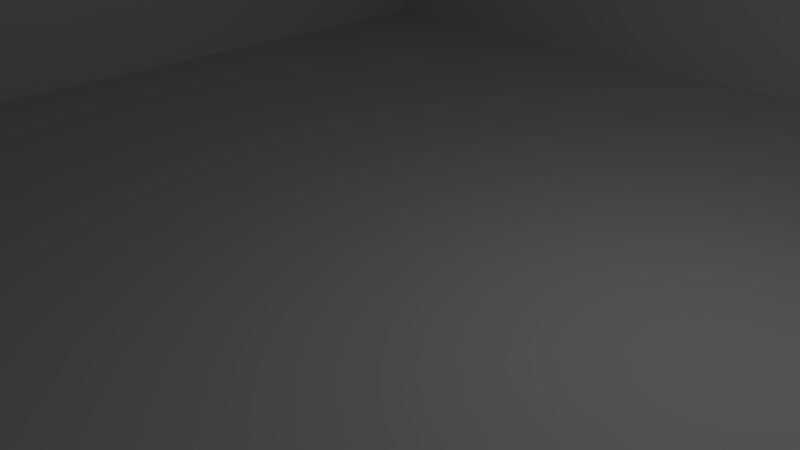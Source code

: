# Source: house_inside.blend  (saved by Blender 2.72.0; exported with 4.5.12 LTS)
import bpy
from mathutils import Matrix  # noqa: F401  (used for matrix-valued properties, if any)

bpy.ops.wm.read_factory_settings(use_empty=True)
scene = bpy.context.scene
scene.name = 'Scene'

# ---- collections
col_collection_1 = bpy.data.collections.new('Collection 1'); scene.collection.children.link(col_collection_1)

# ---- materials (node trees are filled in below, after node groups)
mat_material_001 = bpy.data.materials.new('Material.001')
mat_material_001.alpha_threshold = 0.0
mat_material_001.use_transparent_shadow = False
mat_material_001.roughness = 0.5

# ---- material node trees

# ---- world
world_world = bpy.data.worlds.new('World'); scene.world = world_world
world_world.color = (0.05088, 0.05088, 0.05088)
world_world.use_sun_shadow = False
world_world.sun_shadow_jitter_overblur = 0.0
world_world.cycles.sampling_method = 'MANUAL'
world_world.cycles.sample_map_resolution = 256

# ---- cameras
cam_camera = bpy.data.cameras.new('Camera')
cam_camera.clip_end = 100.0
cam_camera.lens = 35.0
cam_camera.sensor_width = 32.0
cam_camera.sensor_height = 18.0
cam_camera.ortho_scale = 7.314
cam_camera.dof.focus_distance = 0.0
cam_camera.dof.aperture_fstop = 128.0

# ---- lights
light_lamp = bpy.data.lights.new('Lamp', 'POINT')
light_lamp.transmission_factor = 0.0
light_lamp.cutoff_distance = 30.0
light_lamp.energy = 100.0
light_lamp.shadow_buffer_clip_start = 1.001
light_lamp.shadow_soft_size = 0.1
light_lamp.shadow_maximum_resolution = 0.006
light_lamp.use_absolute_resolution = True
light_lamp.cycles.use_multiple_importance_sampling = False

# ---- meshes
me_plane = bpy.data.meshes.new('Plane')
me_plane.from_pydata([(10.0, -10.0, -0.0949), (10.0, 10.0, -0.0949), (-10.0, 10.0, -0.0949), (-10.0, -10.0, -0.0949), (-10.0, -10.0, 19.91), (-10.0, 10.0, 19.91), (10.0, 10.0, 19.91), (10.0, -10.0, 19.91)], [], [(3, 2, 5), (2, 1, 6), (1, 0, 7), (0, 3, 4), (0, 1, 2), (4, 5, 6), (4, 3, 5), (5, 2, 6), (6, 1, 7), (7, 0, 4), (3, 0, 2), (7, 4, 6)])
_uv = me_plane.uv_layers.new(name='UVMap')
_uv.uv.foreach_set('vector', [0.7351, 0.0179, 0.9801, 0.0179, 0.9801, 0.2639, 0.0179, 0.0179, 0.2668, 0.0179, 0.2668, 0.2639, 0.2668, 0.0179, 0.501, 0.0179, 0.501, 0.2639, 0.501, 0.0179, 0.7351, 0.0179, 0.7351, 0.2639, 0.5476, 0.3095, 0.5476, 0.5476, 0.3095, 0.5476, 0.2619, 0.3095, 0.2619, 0.5476, 0.02381, 0.5476, 0.7351, 0.2639, 0.7351, 0.0179, 0.9801, 0.2639, 0.0179, 0.2639, 0.0179, 0.0179, 0.2668, 0.2639, 0.2668, 0.2639, 0.2668, 0.0179, 0.501, 0.2639, 0.501, 0.2639, 0.501, 0.0179, 0.7351, 0.2639, 0.3095, 0.3095, 0.5476, 0.3095, 0.3095, 0.5476, 0.02381, 0.3095, 0.2619, 0.3095, 0.02381, 0.5476])
me_plane.materials.append(mat_material_001)
me_plane.use_remesh_preserve_volume = False
me_plane.use_remesh_preserve_attributes = False
me_plane.use_mirror_vertex_groups = False
me_plane.update()

# ---- objects
ob_plane = bpy.data.objects.new('Plane', me_plane)
ob_lamp = bpy.data.objects.new('Lamp', light_lamp)
ob_camera = bpy.data.objects.new('Camera', cam_camera)

# ---- transforms, parenting, visibility, modifiers, constraints
ob_plane.location = (0.0, 0.0, 0.0)
ob_plane.lineart.crease_threshold = 0.0
ob_lamp.location = (4.076, 1.005, 5.904)
ob_lamp.rotation_euler = (0.6503, 0.05522, 1.866)
ob_lamp.lock_rotations_4d = False
ob_lamp.empty_display_type = 'ARROWS'
ob_lamp.color = (0.0, 0.0, 0.0, 0.0)
ob_lamp.lineart.crease_threshold = 0.0
ob_camera.location = (7.481, -6.508, 5.344)
ob_camera.rotation_euler = (1.109, 0.01082, 0.8149)
ob_camera.lock_rotations_4d = False
ob_camera.empty_display_type = 'ARROWS'
ob_camera.color = (0.0, 0.0, 0.0, 0.0)
ob_camera.display_type = 'WIRE'
ob_camera.lineart.crease_threshold = 0.0

# ---- collection membership
col_collection_1.objects.link(ob_plane)
col_collection_1.objects.link(ob_lamp)
col_collection_1.objects.link(ob_camera)

# ---- scene / render settings (as saved in the file)
scene.camera = ob_camera
scene.frame_start = 1; scene.frame_end = 250; scene.frame_set(1)
scene.render.engine = 'BLENDER_EEVEE_NEXT'
scene.render.resolution_percentage = 50
scene.render.dither_intensity = 0.0
scene.cycles.use_denoising = False
scene.cycles.samples = 10
scene.cycles.sampling_pattern = 'TABULATED_SOBOL'
scene.cycles.light_sampling_threshold = 0.0
scene.cycles.use_adaptive_sampling = False
scene.cycles.use_light_tree = False
scene.cycles.blur_glossy = 0.0
scene.cycles.pixel_filter_type = 'GAUSSIAN'
scene.cycles.sample_clamp_indirect = 0.0
scene.view_settings.view_transform = 'Standard'
bpy.context.view_layer.update()
